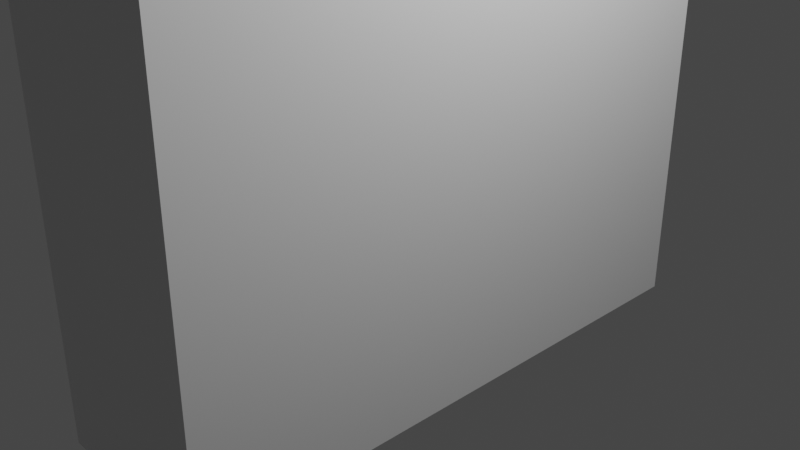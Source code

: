 # Source: wardrobe.blend  (saved by Blender 3.6.13; exported with 4.5.12 LTS)
import bpy
from mathutils import Matrix  # noqa: F401  (used for matrix-valued properties, if any)

bpy.ops.wm.read_factory_settings(use_empty=True)
scene = bpy.context.scene
scene.name = 'Scene'

# ---- collections
col_collection = bpy.data.collections.new('Collection'); scene.collection.children.link(col_collection)

# ---- materials (node trees are filled in below, after node groups)
mat_material = bpy.data.materials.new('Material')
mat_material.alpha_threshold = 0.0
mat_material.use_transparent_shadow = False
mat_material.roughness = 0.5
mat_material.line_color = (0.0, 0.0, 0.0, 1.0)

# ---- material node trees
mat_material.use_nodes = True; mat_material.node_tree.nodes.clear()
_N = mat_material.node_tree.nodes; _L = mat_material.node_tree.links
n0 = _N.new('ShaderNodeOutputMaterial'); n0.name = 'Material Output'; n0.location = (300, 300)
n1 = _N.new('ShaderNodeBsdfPrincipled'); n1.name = 'Principled BSDF'; n1.location = (10, 300)
n1.distribution = 'GGX'
n1.subsurface_method = 'RANDOM_WALK_SKIN'
n1.inputs[3].default_value = 1.45
n1.inputs[27].default_value = (0.0, 0.0, 0.0, 1.0)
n1.inputs[28].default_value = 1.0
_L.new(n1.outputs[0], n0.inputs[0])
n0.is_active_output = True

# ---- world
world_world = bpy.data.worlds.new('World'); scene.world = world_world
world_world.use_nodes = True; world_world.node_tree.nodes.clear()
_N = world_world.node_tree.nodes; _L = world_world.node_tree.links
n0 = _N.new('ShaderNodeOutputWorld'); n0.name = 'World Output'; n0.location = (300, 300)
n1 = _N.new('ShaderNodeBackground'); n1.name = 'Background'; n1.location = (10, 300)
n1.inputs[0].default_value = (0.05088, 0.05088, 0.05088, 1.0)
_L.new(n1.outputs[0], n0.inputs[0])
n0.is_active_output = True
world_world.color = (0.05088, 0.05088, 0.05088)
world_world.use_sun_shadow = False
world_world.sun_shadow_jitter_overblur = 0.0

# ---- cameras
cam_camera = bpy.data.cameras.new('Camera')
cam_camera.clip_end = 100.0
cam_camera.ortho_scale = 7.314

# ---- lights
light_light = bpy.data.lights.new('Light', 'POINT')
light_light.transmission_factor = 0.0
light_light.energy = 1000.0
light_light.shadow_soft_size = 0.1
light_light.shadow_maximum_resolution = 0.006
light_light.use_absolute_resolution = True

# ---- meshes
me_cube = bpy.data.meshes.new('Cube')
me_cube.from_pydata([(1.0, 1.0, 1.0), (1.0, 1.0, -1.0), (1.0, -1.0, 1.0), (1.0, -1.0, -1.0), (-1.0, 1.0, 1.0), (-1.0, 1.0, -1.0), (-1.0, -1.0, 1.0), (-1.0, -1.0, -1.0), (1.0, 1.0, 0.9424), (-1.0, -1.0, 0.9424), (1.0, -1.0, 0.9424), (-1.0, 1.0, 0.9424), (1.0, 1.0, -0.9029), (1.0, -1.0, -0.9029), (-1.0, 1.0, -0.9029), (-1.0, -1.0, -0.9029), (-1.0, 0.9, -1.0), (1.0, 0.9, 1.0), (-1.0, 0.9, 1.0), (1.0, 0.9, -1.0), (1.0, 0.9, 0.9424), (-1.0, 0.9, 0.9424), (-1.0, 0.9, -0.9029), (1.0, 0.9, -0.9029), (-1.0, -0.905, -1.0), (1.0, -0.905, 1.0), (1.0, -0.905, 0.9424), (1.0, -0.905, -0.9029), (-1.0, -0.905, 1.0), (1.0, -0.905, -1.0), (-1.0, -0.905, 0.9424), (-1.0, -0.905, -0.9029), (-1.0, -1.0, -0.4416), (-1.0, -1.0, 0.01975), (-1.0, -1.0, 0.4811), (1.0, 1.0, 0.4811), (1.0, 1.0, 0.01975), (1.0, 1.0, -0.4416), (1.0, -1.0, 0.4811), (1.0, -1.0, 0.01975), (1.0, -1.0, -0.4416), (-1.0, 1.0, 0.4811), (-1.0, 1.0, 0.01975), (-1.0, 1.0, -0.4416), (-1.0, 0.9, 0.4811), (-1.0, 0.9, 0.01975), (-1.0, 0.9, -0.4416), (1.0, 0.9, 0.4811), (1.0, 0.9, 0.01975), (1.0, 0.9, -0.4416), (-1.0, -0.905, 0.4811), (-1.0, -0.905, 0.01975), (-1.0, -0.905, -0.4416), (1.0, -0.905, 0.4811), (1.0, -0.905, 0.01975), (1.0, -0.905, -0.4416), (-1.0, -1.0, 0.4349), (1.0, 1.0, 0.4349), (1.0, -1.0, 0.4349), (-1.0, 1.0, 0.4349), (-1.0, 0.9, 0.4349), (1.0, 0.9, 0.4349), (-1.0, -0.905, 0.4349), (1.0, -0.905, 0.4349), (-1.0, -1.0, -0.02638), (1.0, 1.0, -0.02638), (1.0, -1.0, -0.02638), (-1.0, 1.0, -0.02638), (-1.0, 0.9, -0.02638), (1.0, 0.9, -0.02638), (-1.0, -0.905, -0.02638), (1.0, -0.905, -0.02638), (1.0, 1.0, -0.4877), (1.0, -1.0, -0.4877), (-1.0, 1.0, -0.4877), (-1.0, 0.9, -0.4877), (1.0, 0.9, -0.4877), (-1.0, -0.905, -0.4877), (1.0, -0.905, -0.4877), (-1.0, -1.0, -0.4877)], [], [(25, 28, 6, 2), (10, 2, 6, 9), (21, 18, 4, 11), (24, 29, 3, 7), (26, 25, 2, 10), (11, 4, 0, 8), (41, 11, 8, 35), (53, 26, 10, 38), (44, 21, 11, 41), (38, 10, 9, 34), (3, 13, 15, 7), (16, 22, 14, 5), (29, 27, 13, 3), (5, 14, 12, 1), (1, 12, 23, 19), (24, 31, 22, 16), (35, 8, 20, 47), (8, 0, 17, 20), (5, 1, 19, 16), (30, 28, 18, 21), (0, 4, 18, 17), (9, 6, 28, 30), (34, 9, 30, 50), (7, 15, 31, 24), (19, 23, 27, 29), (47, 20, 26, 53), (20, 17, 25, 26), (16, 19, 29, 24), (17, 18, 28, 25), (76, 49, 55, 78), (69, 48, 54, 71), (61, 47, 53, 63), (79, 32, 52, 77), (64, 33, 51, 70), (56, 34, 50, 62), (72, 37, 49, 76), (65, 36, 48, 69), (57, 35, 47, 61), (73, 40, 32, 79), (66, 39, 33, 64), (58, 38, 34, 56), (75, 46, 43, 74), (68, 45, 42, 67), (60, 44, 41, 59), (78, 55, 40, 73), (71, 54, 39, 66), (63, 53, 38, 58), (74, 43, 37, 72), (67, 42, 36, 65), (59, 41, 35, 57), (42, 59, 57, 36), (54, 63, 58, 39), (45, 60, 59, 42), (39, 58, 56, 33), (36, 57, 61, 48), (33, 56, 62, 51), (48, 61, 63, 54), (43, 67, 65, 37), (55, 71, 66, 40), (46, 68, 67, 43), (40, 66, 64, 32), (37, 65, 69, 49), (32, 64, 70, 52), (49, 69, 71, 55), (14, 74, 72, 12), (27, 78, 73, 13), (22, 75, 74, 14), (13, 73, 79, 15), (12, 72, 76, 23), (15, 79, 77, 31), (23, 76, 78, 27), (75, 46, 68, 45, 60, 44, 21, 18, 17, 20, 47, 61, 48, 69, 49, 76, 23, 22), (27, 13, 15, 31, 22, 23), (26, 20, 21, 30, 9, 10), (77, 52, 70, 51, 62, 50, 30, 26, 53, 63, 54, 71, 55, 78, 27, 29, 24, 31), (75, 46, 52, 77), (51, 45, 68, 70), (50, 44, 60, 62), (47, 44, 50, 53), (61, 60, 62, 63), (69, 68, 70, 71), (48, 45, 51, 54), (46, 49, 55, 52), (76, 75, 77, 78)])
_uv = me_cube.uv_layers.new(name='UVMap')
_uv.uv.foreach_set('vector', [0.625, 0.7381, 0.875, 0.7381, 0.875, 0.75, 0.625, 0.75, 0.6178, 0.75, 0.625, 0.75, 0.625, 1.0, 0.6178, 1.0, 0.6178, 0.2375, 0.625, 0.2375, 0.625, 0.25, 0.6178, 0.25, 0.125, 0.7381, 0.375, 0.7381, 0.375, 0.75, 0.125, 0.75, 0.6178, 0.7381, 0.625, 0.7381, 0.625, 0.75, 0.6178, 0.75, 0.6178, 0.25, 0.625, 0.25, 0.625, 0.5, 0.6178, 0.5, 0.5601, 0.25, 0.6178, 0.25, 0.6178, 0.5, 0.5601, 0.5, 0.5601, 0.7381, 0.6178, 0.7381, 0.6178, 0.75, 0.5601, 0.75, 0.5601, 0.2375, 0.6178, 0.2375, 0.6178, 0.25, 0.5601, 0.25, 0.5601, 0.75, 0.6178, 0.75, 0.6178, 1.0, 0.5601, 1.0, 0.375, 0.75, 0.3871, 0.75, 0.3871, 1.0, 0.375, 1.0, 0.375, 0.2375, 0.3871, 0.2375, 0.3871, 0.25, 0.375, 0.25, 0.375, 0.7381, 0.3871, 0.7381, 0.3871, 0.75, 0.375, 0.75, 0.375, 0.25, 0.3871, 0.25, 0.3871, 0.5, 0.375, 0.5, 0.375, 0.5, 0.3871, 0.5, 0.3871, 0.5125, 0.375, 0.5125, 0.375, 0.01187, 0.3871, 0.01187, 0.3871, 0.2375, 0.375, 0.2375, 0.5601, 0.5, 0.6178, 0.5, 0.6178, 0.5125, 0.5601, 0.5125, 0.6178, 0.5, 0.625, 0.5, 0.625, 0.5125, 0.6178, 0.5125, 0.125, 0.5, 0.375, 0.5, 0.375, 0.5125, 0.125, 0.5125, 0.6178, 0.01187, 0.625, 0.01187, 0.625, 0.2375, 0.6178, 0.2375, 0.625, 0.5, 0.875, 0.5, 0.875, 0.5125, 0.625, 0.5125, 0.6178, 0.0, 0.625, 0.0, 0.625, 0.01187, 0.6178, 0.01187, 0.5601, 0.0, 0.6178, 0.0, 0.6178, 0.01187, 0.5601, 0.01187, 0.375, 0.0, 0.3871, 0.0, 0.3871, 0.01187, 0.375, 0.01187, 0.375, 0.5125, 0.3871, 0.5125, 0.3871, 0.7381, 0.375, 0.7381, 0.5601, 0.5125, 0.6178, 0.5125, 0.6178, 0.7381, 0.5601, 0.7381, 0.6178, 0.5125, 0.625, 0.5125, 0.625, 0.7381, 0.6178, 0.7381, 0.125, 0.5125, 0.375, 0.5125, 0.375, 0.7381, 0.125, 0.7381, 0.625, 0.5125, 0.875, 0.5125, 0.875, 0.7381, 0.625, 0.7381, 0.439, 0.5125, 0.4448, 0.5125, 0.4448, 0.7381, 0.439, 0.7381, 0.4967, 0.5125, 0.5025, 0.5125, 0.5025, 0.7381, 0.4967, 0.7381, 0.5544, 0.5125, 0.5601, 0.5125, 0.5601, 0.7381, 0.5544, 0.7381, 0.439, 0.0, 0.4448, 0.0, 0.4448, 0.01187, 0.439, 0.01187, 0.4967, 0.0, 0.5025, 0.0, 0.5025, 0.01187, 0.4967, 0.01187, 0.5544, 0.0, 0.5601, 0.0, 0.5601, 0.01187, 0.5544, 0.01187, 0.439, 0.5, 0.4448, 0.5, 0.4448, 0.5125, 0.439, 0.5125, 0.4967, 0.5, 0.5025, 0.5, 0.5025, 0.5125, 0.4967, 0.5125, 0.5544, 0.5, 0.5601, 0.5, 0.5601, 0.5125, 0.5544, 0.5125, 0.439, 0.75, 0.4448, 0.75, 0.4448, 1.0, 0.439, 1.0, 0.4967, 0.75, 0.5025, 0.75, 0.5025, 1.0, 0.4967, 1.0, 0.5544, 0.75, 0.5601, 0.75, 0.5601, 1.0, 0.5544, 1.0, 0.439, 0.2375, 0.4448, 0.2375, 0.4448, 0.25, 0.439, 0.25, 0.4967, 0.2375, 0.5025, 0.2375, 0.5025, 0.25, 0.4967, 0.25, 0.5544, 0.2375, 0.5601, 0.2375, 0.5601, 0.25, 0.5544, 0.25, 0.439, 0.7381, 0.4448, 0.7381, 0.4448, 0.75, 0.439, 0.75, 0.4967, 0.7381, 0.5025, 0.7381, 0.5025, 0.75, 0.4967, 0.75, 0.5544, 0.7381, 0.5601, 0.7381, 0.5601, 0.75, 0.5544, 0.75, 0.439, 0.25, 0.4448, 0.25, 0.4448, 0.5, 0.439, 0.5, 0.4967, 0.25, 0.5025, 0.25, 0.5025, 0.5, 0.4967, 0.5, 0.5544, 0.25, 0.5601, 0.25, 0.5601, 0.5, 0.5544, 0.5, 0.5025, 0.25, 0.5544, 0.25, 0.5544, 0.5, 0.5025, 0.5, 0.5025, 0.7381, 0.5544, 0.7381, 0.5544, 0.75, 0.5025, 0.75, 0.5025, 0.2375, 0.5544, 0.2375, 0.5544, 0.25, 0.5025, 0.25, 0.5025, 0.75, 0.5544, 0.75, 0.5544, 1.0, 0.5025, 1.0, 0.5025, 0.5, 0.5544, 0.5, 0.5544, 0.5125, 0.5025, 0.5125, 0.5025, 0.0, 0.5544, 0.0, 0.5544, 0.01187, 0.5025, 0.01187, 0.5025, 0.5125, 0.5544, 0.5125, 0.5544, 0.7381, 0.5025, 0.7381, 0.4448, 0.25, 0.4967, 0.25, 0.4967, 0.5, 0.4448, 0.5, 0.4448, 0.7381, 0.4967, 0.7381, 0.4967, 0.75, 0.4448, 0.75, 0.4448, 0.2375, 0.4967, 0.2375, 0.4967, 0.25, 0.4448, 0.25, 0.4448, 0.75, 0.4967, 0.75, 0.4967, 1.0, 0.4448, 1.0, 0.4448, 0.5, 0.4967, 0.5, 0.4967, 0.5125, 0.4448, 0.5125, 0.4448, 0.0, 0.4967, 0.0, 0.4967, 0.01187, 0.4448, 0.01187, 0.4448, 0.5125, 0.4967, 0.5125, 0.4967, 0.7381, 0.4448, 0.7381, 0.3871, 0.25, 0.439, 0.25, 0.439, 0.5, 0.3871, 0.5, 0.3871, 0.7381, 0.439, 0.7381, 0.439, 0.75, 0.3871, 0.75, 0.3871, 0.2375, 0.439, 0.2375, 0.439, 0.25, 0.3871, 0.25, 0.3871, 0.75, 0.439, 0.75, 0.439, 1.0, 0.3871, 1.0, 0.3871, 0.5, 0.439, 0.5, 0.439, 0.5125, 0.3871, 0.5125, 0.3871, 0.0, 0.439, 0.0, 0.439, 0.01187, 0.3871, 0.01187, 0.3871, 0.5125, 0.439, 0.5125, 0.439, 0.7381, 0.3871, 0.7381, 0.0, 0.0, 0.0, 0.0, 0.0, 0.0, 0.0, 0.0, 0.0, 0.0, 0.0, 0.0, 0.0, 0.0, 0.0, 0.0, 0.0, 0.0, 0.0, 0.0, 0.0, 0.0, 0.0, 0.0, 0.0, 0.0, 0.0, 0.0, 0.0, 0.0, 0.0, 0.0, 0.0, 0.0, 0.0, 0.0, 0.0, 0.0, 0.0, 0.0, 0.0, 0.0, 0.0, 0.0, 0.0, 0.0, 0.0, 0.0, 0.0, 0.0, 0.0, 0.0, 0.0, 0.0, 0.0, 0.0, 0.0, 0.0, 0.0, 0.0, 0.0, 0.0, 0.0, 0.0, 0.0, 0.0, 0.0, 0.0, 0.0, 0.0, 0.0, 0.0, 0.0, 0.0, 0.0, 0.0, 0.0, 0.0, 0.0, 0.0, 0.0, 0.0, 0.0, 0.0, 0.0, 0.0, 0.0, 0.0, 0.0, 0.0, 0.0, 0.0, 0.0, 0.0, 0.0, 0.0, 0.439, 0.2375, 0.4448, 0.2375, 0.4448, 0.01187, 0.439, 0.01187, 0.0, 0.0, 0.0, 0.0, 0.0, 0.0, 0.0, 0.0, 0.0, 0.0, 0.0, 0.0, 0.0, 0.0, 0.0, 0.0, 0.5601, 0.5125, 0.0, 0.0, 0.0, 0.0, 0.5601, 0.7381, 0.5544, 0.5125, 0.0, 0.0, 0.0, 0.0, 0.5544, 0.7381, 0.4967, 0.5125, 0.0, 0.0, 0.0, 0.0, 0.4967, 0.7381, 0.5025, 0.5125, 0.0, 0.0, 0.0, 0.0, 0.5025, 0.7381, 0.4448, 0.2375, 0.4448, 0.5125, 0.4448, 0.7381, 0.4448, 0.01187, 0.439, 0.5125, 0.439, 0.2375, 0.439, 0.01187, 0.439, 0.7381])
me_cube.materials.append(mat_material)
me_cube.use_mirror_vertex_groups = False
me_cube.update()

# ---- objects
ob_cube = bpy.data.objects.new('Cube', me_cube)
ob_light = bpy.data.objects.new('Light', light_light)
ob_camera = bpy.data.objects.new('Camera', cam_camera)

# ---- transforms, parenting, visibility, modifiers, constraints
ob_cube.location = (0.0, 0.0, 2.43)
ob_cube.scale = (1.0, 3.27, 4.077)
ob_cube.lock_rotations_4d = False
ob_cube.empty_display_type = 'ARROWS'
ob_cube.lineart.crease_threshold = 0.0
ob_light.location = (4.076, 1.005, 5.904)
ob_light.rotation_euler = (0.6503, 0.05522, 1.866)
ob_light.lock_rotations_4d = False
ob_light.empty_display_type = 'ARROWS'
ob_light.color = (0.0, 0.0, 0.0, 0.0)
ob_light.lineart.crease_threshold = 0.0
ob_camera.location = (7.359, -6.926, 4.958)
ob_camera.rotation_euler = (1.109, 0.0, 0.8149)
ob_camera.lock_rotations_4d = False
ob_camera.empty_display_type = 'ARROWS'
ob_camera.color = (0.0, 0.0, 0.0, 0.0)
ob_camera.display_type = 'WIRE'
ob_camera.lineart.crease_threshold = 0.0

# ---- collection membership
col_collection.objects.link(ob_cube)
col_collection.objects.link(ob_light)
col_collection.objects.link(ob_camera)

# ---- scene / render settings (as saved in the file)
scene.camera = ob_camera
scene.frame_start = 1; scene.frame_end = 250; scene.frame_set(1)
scene.render.engine = 'BLENDER_EEVEE_NEXT'
scene.cycles.sampling_pattern = 'TABULATED_SOBOL'
scene.view_settings.view_transform = 'Filmic'
bpy.context.view_layer.update()
